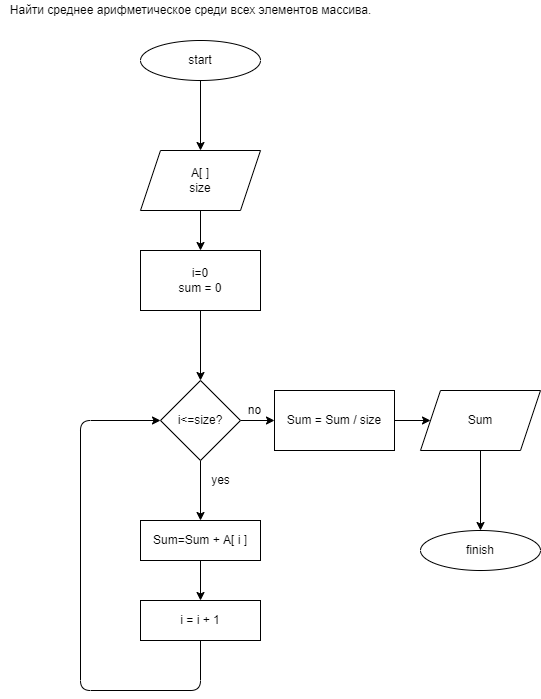

The diagram above was exported from draw.io. Its source (the exported page's mxGraphModel, read from the mxfile embedded in the PNG):
<mxGraphModel dx="798" dy="602" grid="1" gridSize="10" guides="1" tooltips="1" connect="1" arrows="1" fold="1" page="1" pageScale="1" pageWidth="827" pageHeight="1169" math="0" shadow="0">
  <root>
    <mxCell id="0" />
    <mxCell id="1" parent="0" />
    <mxCell id="2" value="Найти среднее арифметическое среди всех элементов массива. " style="text;html=1;align=center;verticalAlign=middle;resizable=0;points=[];autosize=1;strokeColor=none;fillColor=none;" parent="1" vertex="1">
      <mxGeometry x="80" y="20" width="380" height="20" as="geometry" />
    </mxCell>
    <mxCell id="6" value="" style="edgeStyle=none;html=1;" parent="1" source="4" target="5" edge="1">
      <mxGeometry relative="1" as="geometry" />
    </mxCell>
    <mxCell id="4" value="start" style="ellipse;whiteSpace=wrap;html=1;" parent="1" vertex="1">
      <mxGeometry x="220" y="60" width="120" height="40" as="geometry" />
    </mxCell>
    <mxCell id="9" value="" style="edgeStyle=none;html=1;" parent="1" source="5" target="8" edge="1">
      <mxGeometry relative="1" as="geometry" />
    </mxCell>
    <mxCell id="5" value="A[ ]&lt;br&gt;size" style="shape=parallelogram;perimeter=parallelogramPerimeter;whiteSpace=wrap;html=1;fixedSize=1;" parent="1" vertex="1">
      <mxGeometry x="220" y="170" width="120" height="60" as="geometry" />
    </mxCell>
    <mxCell id="11" value="" style="edgeStyle=none;html=1;" parent="1" source="8" target="10" edge="1">
      <mxGeometry relative="1" as="geometry" />
    </mxCell>
    <mxCell id="8" value="i=0&lt;br&gt;sum = 0" style="whiteSpace=wrap;html=1;" parent="1" vertex="1">
      <mxGeometry x="220" y="270" width="120" height="60" as="geometry" />
    </mxCell>
    <mxCell id="13" value="" style="edgeStyle=none;html=1;" parent="1" source="10" target="12" edge="1">
      <mxGeometry relative="1" as="geometry" />
    </mxCell>
    <mxCell id="19" value="" style="edgeStyle=none;html=1;" parent="1" source="10" target="18" edge="1">
      <mxGeometry relative="1" as="geometry" />
    </mxCell>
    <mxCell id="10" value="i&amp;lt;=size?" style="rhombus;whiteSpace=wrap;html=1;" parent="1" vertex="1">
      <mxGeometry x="240" y="400" width="80" height="80" as="geometry" />
    </mxCell>
    <mxCell id="15" value="" style="edgeStyle=none;html=1;" parent="1" source="12" target="14" edge="1">
      <mxGeometry relative="1" as="geometry" />
    </mxCell>
    <mxCell id="12" value="Sum = Sum / size" style="whiteSpace=wrap;html=1;" parent="1" vertex="1">
      <mxGeometry x="354" y="410" width="120" height="60" as="geometry" />
    </mxCell>
    <mxCell id="17" value="" style="edgeStyle=none;html=1;" parent="1" source="14" target="16" edge="1">
      <mxGeometry relative="1" as="geometry" />
    </mxCell>
    <mxCell id="14" value="Sum" style="shape=parallelogram;perimeter=parallelogramPerimeter;whiteSpace=wrap;html=1;fixedSize=1;" parent="1" vertex="1">
      <mxGeometry x="500" y="410" width="120" height="60" as="geometry" />
    </mxCell>
    <mxCell id="16" value="finish" style="ellipse;whiteSpace=wrap;html=1;" parent="1" vertex="1">
      <mxGeometry x="500" y="550" width="120" height="40" as="geometry" />
    </mxCell>
    <mxCell id="24" value="" style="edgeStyle=none;html=1;" parent="1" source="18" target="20" edge="1">
      <mxGeometry relative="1" as="geometry" />
    </mxCell>
    <mxCell id="18" value="Sum=Sum + A[ i ]" style="whiteSpace=wrap;html=1;" parent="1" vertex="1">
      <mxGeometry x="220" y="540" width="120" height="40" as="geometry" />
    </mxCell>
    <mxCell id="26" style="edgeStyle=orthogonalEdgeStyle;html=1;exitX=0.5;exitY=1;exitDx=0;exitDy=0;entryX=0;entryY=0.5;entryDx=0;entryDy=0;" parent="1" source="20" target="10" edge="1">
      <mxGeometry relative="1" as="geometry">
        <mxPoint x="80" y="590" as="targetPoint" />
        <Array as="points">
          <mxPoint x="280" y="710" />
          <mxPoint x="160" y="710" />
          <mxPoint x="160" y="440" />
        </Array>
      </mxGeometry>
    </mxCell>
    <mxCell id="20" value="i = i + 1" style="whiteSpace=wrap;html=1;" parent="1" vertex="1">
      <mxGeometry x="220" y="620" width="120" height="40" as="geometry" />
    </mxCell>
    <mxCell id="27" value="yes" style="text;html=1;align=center;verticalAlign=middle;resizable=0;points=[];autosize=1;strokeColor=none;fillColor=none;" parent="1" vertex="1">
      <mxGeometry x="285" y="490" width="30" height="20" as="geometry" />
    </mxCell>
    <mxCell id="28" value="no" style="text;html=1;align=center;verticalAlign=middle;resizable=0;points=[];autosize=1;strokeColor=none;fillColor=none;" parent="1" vertex="1">
      <mxGeometry x="319" y="420" width="30" height="20" as="geometry" />
    </mxCell>
  </root>
</mxGraphModel>